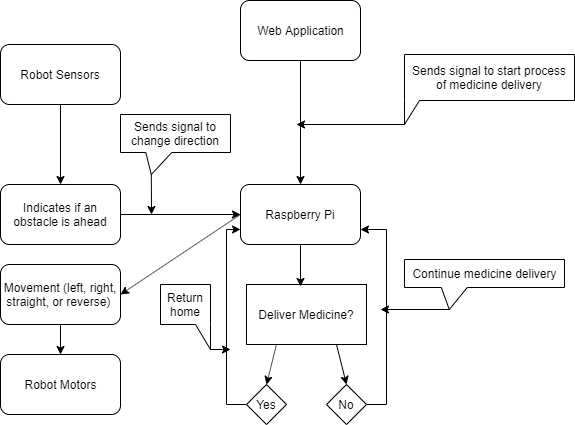

The diagram above was exported from draw.io. Its source (the exported page's mxGraphModel, read from the mxfile embedded in the PNG):
<mxGraphModel dx="782" dy="388" grid="1" gridSize="10" guides="1" tooltips="1" connect="1" arrows="1" fold="1" page="1" pageScale="1" pageWidth="850" pageHeight="1100" math="0" shadow="0">
  <root>
    <mxCell id="0" />
    <mxCell id="1" parent="0" />
    <mxCell id="favVOTiKBA917x9CuyDV-1" value="Web Application" style="rounded=1;whiteSpace=wrap;html=1;" parent="1" vertex="1">
      <mxGeometry x="400" y="126" width="120" height="60" as="geometry" />
    </mxCell>
    <mxCell id="favVOTiKBA917x9CuyDV-2" value="Raspberry Pi" style="rounded=1;whiteSpace=wrap;html=1;" parent="1" vertex="1">
      <mxGeometry x="400" y="310" width="120" height="60" as="geometry" />
    </mxCell>
    <mxCell id="favVOTiKBA917x9CuyDV-3" value="Robot Sensors" style="rounded=1;whiteSpace=wrap;html=1;" parent="1" vertex="1">
      <mxGeometry x="160" y="170" width="120" height="60" as="geometry" />
    </mxCell>
    <mxCell id="favVOTiKBA917x9CuyDV-4" value="Robot Motors" style="rounded=1;whiteSpace=wrap;html=1;" parent="1" vertex="1">
      <mxGeometry x="160" y="480" width="120" height="60" as="geometry" />
    </mxCell>
    <mxCell id="favVOTiKBA917x9CuyDV-6" value="Deliver Medicine?" style="rounded=0;whiteSpace=wrap;html=1;" parent="1" vertex="1">
      <mxGeometry x="406" y="410" width="120" height="60" as="geometry" />
    </mxCell>
    <mxCell id="favVOTiKBA917x9CuyDV-8" value="" style="endArrow=classic;html=1;exitX=0.5;exitY=1;exitDx=0;exitDy=0;entryX=0.5;entryY=0;entryDx=0;entryDy=0;" parent="1" source="favVOTiKBA917x9CuyDV-1" target="favVOTiKBA917x9CuyDV-2" edge="1">
      <mxGeometry width="50" height="50" relative="1" as="geometry">
        <mxPoint x="306" y="540" as="sourcePoint" />
        <mxPoint x="356" y="490" as="targetPoint" />
      </mxGeometry>
    </mxCell>
    <mxCell id="favVOTiKBA917x9CuyDV-13" value="Movement (left, right, straight, or reverse)&amp;nbsp;" style="rounded=1;whiteSpace=wrap;html=1;" parent="1" vertex="1">
      <mxGeometry x="160" y="390" width="120" height="60" as="geometry" />
    </mxCell>
    <mxCell id="favVOTiKBA917x9CuyDV-18" value="" style="endArrow=classic;html=1;entryX=1;entryY=0.5;entryDx=0;entryDy=0;exitX=0;exitY=0.5;exitDx=0;exitDy=0;" parent="1" source="favVOTiKBA917x9CuyDV-2" target="favVOTiKBA917x9CuyDV-13" edge="1">
      <mxGeometry width="50" height="50" relative="1" as="geometry">
        <mxPoint x="190" y="950" as="sourcePoint" />
        <mxPoint x="240" y="900" as="targetPoint" />
      </mxGeometry>
    </mxCell>
    <mxCell id="favVOTiKBA917x9CuyDV-19" value="" style="endArrow=classic;html=1;exitX=0.5;exitY=1;exitDx=0;exitDy=0;entryX=0.5;entryY=0;entryDx=0;entryDy=0;" parent="1" source="favVOTiKBA917x9CuyDV-13" target="favVOTiKBA917x9CuyDV-4" edge="1">
      <mxGeometry width="50" height="50" relative="1" as="geometry">
        <mxPoint x="160" y="950" as="sourcePoint" />
        <mxPoint x="220" y="360" as="targetPoint" />
      </mxGeometry>
    </mxCell>
    <mxCell id="favVOTiKBA917x9CuyDV-20" value="" style="endArrow=classic;html=1;exitX=0.5;exitY=1;exitDx=0;exitDy=0;entryX=0.5;entryY=0;entryDx=0;entryDy=0;" parent="1" source="favVOTiKBA917x9CuyDV-3" target="favVOTiKBA917x9CuyDV-22" edge="1">
      <mxGeometry width="50" height="50" relative="1" as="geometry">
        <mxPoint x="160" y="590" as="sourcePoint" />
        <mxPoint x="210" y="540" as="targetPoint" />
      </mxGeometry>
    </mxCell>
    <mxCell id="favVOTiKBA917x9CuyDV-22" value="Indicates if an obstacle is ahead" style="rounded=1;whiteSpace=wrap;html=1;" parent="1" vertex="1">
      <mxGeometry x="160" y="310" width="120" height="60" as="geometry" />
    </mxCell>
    <mxCell id="favVOTiKBA917x9CuyDV-24" value="" style="endArrow=classic;html=1;entryX=0;entryY=0.5;entryDx=0;entryDy=0;exitX=1;exitY=0.5;exitDx=0;exitDy=0;" parent="1" source="favVOTiKBA917x9CuyDV-22" target="favVOTiKBA917x9CuyDV-2" edge="1">
      <mxGeometry width="50" height="50" relative="1" as="geometry">
        <mxPoint x="190" y="830" as="sourcePoint" />
        <mxPoint x="240" y="780" as="targetPoint" />
      </mxGeometry>
    </mxCell>
    <mxCell id="favVOTiKBA917x9CuyDV-25" value="" style="endArrow=classic;html=1;exitX=0.5;exitY=1;exitDx=0;exitDy=0;entryX=0.45;entryY=0.033;entryDx=0;entryDy=0;entryPerimeter=0;" parent="1" source="favVOTiKBA917x9CuyDV-2" target="favVOTiKBA917x9CuyDV-6" edge="1">
      <mxGeometry width="50" height="50" relative="1" as="geometry">
        <mxPoint x="236" y="610" as="sourcePoint" />
        <mxPoint x="286" y="560" as="targetPoint" />
      </mxGeometry>
    </mxCell>
    <mxCell id="favVOTiKBA917x9CuyDV-27" value="Sends signal to start process of medicine delivery" style="shape=callout;whiteSpace=wrap;html=1;perimeter=calloutPerimeter;size=24;position=0;base=15;position2=0;" parent="1" vertex="1">
      <mxGeometry x="564" y="180" width="170" height="70" as="geometry" />
    </mxCell>
    <mxCell id="favVOTiKBA917x9CuyDV-33" value="" style="endArrow=classic;html=1;exitX=0;exitY=0;exitDx=0;exitDy=70;exitPerimeter=0;" parent="1" source="favVOTiKBA917x9CuyDV-27" edge="1">
      <mxGeometry width="50" height="50" relative="1" as="geometry">
        <mxPoint x="236" y="610" as="sourcePoint" />
        <mxPoint x="456" y="250" as="targetPoint" />
      </mxGeometry>
    </mxCell>
    <mxCell id="favVOTiKBA917x9CuyDV-35" value="Sends signal to change direction" style="shape=callout;whiteSpace=wrap;html=1;perimeter=calloutPerimeter;size=22;position=0.23;base=26;position2=0.28;" parent="1" vertex="1">
      <mxGeometry x="280" y="240" width="110" height="60" as="geometry" />
    </mxCell>
    <mxCell id="favVOTiKBA917x9CuyDV-36" value="" style="endArrow=classic;html=1;exitX=0;exitY=0;exitDx=30.800000000000004;exitDy=60;exitPerimeter=0;" parent="1" source="favVOTiKBA917x9CuyDV-35" edge="1">
      <mxGeometry width="50" height="50" relative="1" as="geometry">
        <mxPoint x="160" y="610" as="sourcePoint" />
        <mxPoint x="311" y="340" as="targetPoint" />
      </mxGeometry>
    </mxCell>
    <mxCell id="favVOTiKBA917x9CuyDV-44" style="edgeStyle=orthogonalEdgeStyle;rounded=0;orthogonalLoop=1;jettySize=auto;html=1;exitX=0;exitY=0.5;exitDx=0;exitDy=0;entryX=0;entryY=0.75;entryDx=0;entryDy=0;" parent="1" source="favVOTiKBA917x9CuyDV-37" target="favVOTiKBA917x9CuyDV-2" edge="1">
      <mxGeometry relative="1" as="geometry" />
    </mxCell>
    <mxCell id="favVOTiKBA917x9CuyDV-37" value="Yes" style="rhombus;whiteSpace=wrap;html=1;" parent="1" vertex="1">
      <mxGeometry x="406" y="510" width="40" height="40" as="geometry" />
    </mxCell>
    <mxCell id="favVOTiKBA917x9CuyDV-45" style="edgeStyle=orthogonalEdgeStyle;rounded=0;orthogonalLoop=1;jettySize=auto;html=1;exitX=1;exitY=0.5;exitDx=0;exitDy=0;entryX=1;entryY=0.75;entryDx=0;entryDy=0;" parent="1" source="favVOTiKBA917x9CuyDV-38" target="favVOTiKBA917x9CuyDV-2" edge="1">
      <mxGeometry relative="1" as="geometry" />
    </mxCell>
    <mxCell id="favVOTiKBA917x9CuyDV-38" value="No" style="rhombus;whiteSpace=wrap;html=1;" parent="1" vertex="1">
      <mxGeometry x="486" y="510" width="40" height="40" as="geometry" />
    </mxCell>
    <mxCell id="favVOTiKBA917x9CuyDV-42" value="" style="endArrow=classic;html=1;exitX=0.25;exitY=1;exitDx=0;exitDy=0;entryX=0.5;entryY=0;entryDx=0;entryDy=0;" parent="1" source="favVOTiKBA917x9CuyDV-6" target="favVOTiKBA917x9CuyDV-37" edge="1">
      <mxGeometry width="50" height="50" relative="1" as="geometry">
        <mxPoint x="410" y="480" as="sourcePoint" />
        <mxPoint x="430" y="510" as="targetPoint" />
      </mxGeometry>
    </mxCell>
    <mxCell id="favVOTiKBA917x9CuyDV-43" value="" style="endArrow=classic;html=1;exitX=0.75;exitY=1;exitDx=0;exitDy=0;entryX=0.5;entryY=0;entryDx=0;entryDy=0;" parent="1" source="favVOTiKBA917x9CuyDV-6" target="favVOTiKBA917x9CuyDV-38" edge="1">
      <mxGeometry width="50" height="50" relative="1" as="geometry">
        <mxPoint x="446" y="480" as="sourcePoint" />
        <mxPoint x="430" y="520" as="targetPoint" />
      </mxGeometry>
    </mxCell>
    <mxCell id="favVOTiKBA917x9CuyDV-46" value="Continue medicine delivery" style="shape=callout;whiteSpace=wrap;html=1;perimeter=calloutPerimeter;size=22;position=0.23;base=26;position2=0.28;" parent="1" vertex="1">
      <mxGeometry x="564" y="385" width="160" height="50" as="geometry" />
    </mxCell>
    <mxCell id="favVOTiKBA917x9CuyDV-47" value="" style="endArrow=classic;html=1;exitX=0;exitY=0;exitDx=44.800000000000004;exitDy=50;exitPerimeter=0;" parent="1" source="favVOTiKBA917x9CuyDV-46" edge="1">
      <mxGeometry width="50" height="50" relative="1" as="geometry">
        <mxPoint x="160" y="620" as="sourcePoint" />
        <mxPoint x="540" y="435" as="targetPoint" />
      </mxGeometry>
    </mxCell>
    <mxCell id="favVOTiKBA917x9CuyDV-50" style="edgeStyle=orthogonalEdgeStyle;rounded=0;orthogonalLoop=1;jettySize=auto;html=1;exitX=0;exitY=0;exitDx=50;exitDy=65;exitPerimeter=0;" parent="1" source="favVOTiKBA917x9CuyDV-48" edge="1">
      <mxGeometry relative="1" as="geometry">
        <mxPoint x="390" y="475" as="targetPoint" />
      </mxGeometry>
    </mxCell>
    <mxCell id="favVOTiKBA917x9CuyDV-48" value="Return home" style="shape=callout;whiteSpace=wrap;html=1;perimeter=calloutPerimeter;size=25;position=0.7;base=39;position2=1;" parent="1" vertex="1">
      <mxGeometry x="320" y="410" width="50" height="65" as="geometry" />
    </mxCell>
  </root>
</mxGraphModel>